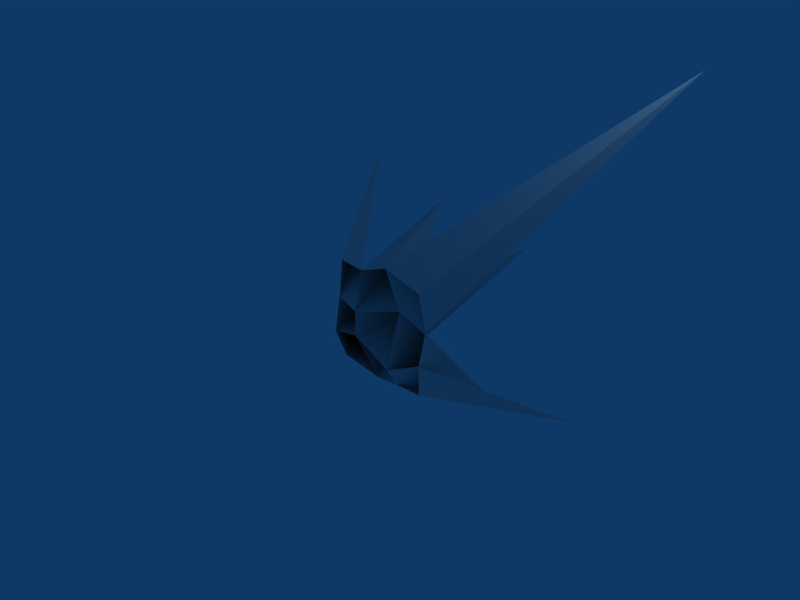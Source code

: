 # Source: bushbone.blend  (saved by Blender 2.45.0; exported with 4.5.12 LTS)
import bpy
from mathutils import Matrix  # noqa: F401  (used for matrix-valued properties, if any)

bpy.ops.wm.read_factory_settings(use_empty=True)
scene = bpy.context.scene
scene.name = 'Scene'

# ---- collections
col_collection_1 = bpy.data.collections.new('Collection 1'); scene.collection.children.link(col_collection_1)

# ---- materials (node trees are filled in below, after node groups)
mat_material = bpy.data.materials.new('Material')
mat_material.alpha_threshold = 0.0
mat_material.roughness = 0.5
mat_material.line_color = (0.0, 0.0, 0.0, 1.0)

# ---- material node trees

# ---- world
world_world = bpy.data.worlds.new('World'); scene.world = world_world
world_world.color = (0.05656, 0.2208, 0.4)
world_world.use_sun_shadow = False
world_world.sun_shadow_jitter_overblur = 0.0
world_world.cycles.sampling_method = 'MANUAL'
world_world.cycles.sample_map_resolution = 256

# ---- cameras
cam_camera = bpy.data.cameras.new('Camera')
cam_camera.passepartout_alpha = 0.2
cam_camera.clip_end = 100.0
cam_camera.lens = 35.0
cam_camera.ortho_scale = 7.314
cam_camera.show_passepartout = False
cam_camera.show_safe_areas = True
cam_camera.dof.focus_distance = 0.0
cam_camera.dof.aperture_fstop = 128.0

# ---- lights
light_spot = bpy.data.lights.new('Spot', 'POINT')
light_spot.transmission_factor = 0.0
light_spot.cutoff_distance = 30.0
light_spot.energy = 100.0
light_spot.shadow_buffer_clip_start = 1.001
light_spot.shadow_soft_size = 1.0
light_spot.shadow_maximum_resolution = 0.006
light_spot.use_absolute_resolution = True
light_spot.cycles.use_multiple_importance_sampling = False

# ---- meshes
me_cube = bpy.data.meshes.new('Cube')
me_cube.from_pydata([(1.315, 0.01768, 1.234), (1.315, 0.01768, -1.224), (-1.144, 0.01768, -1.224), (-1.144, 0.01768, 1.234), (0.5808, 0.01801, -1.284), (-0.1044, 0.09414, -1.429), (1.375, 0.1526, 0.2903), (1.228, 0.09608, -0.5645), (0.2888, 0.03248, 1.472), (-0.5289, 0.06374, 1.161), (-1.32, -0.1287, -0.576), (-1.241, -0.02188, 0.2982), (-0.6883, -0.0482, -0.5094), (0.5635, -0.2246, -0.8091), (-0.4957, -0.197, 0.2482), (0.6395, 0.1045, 0.546), (-2.809, 2.735, 2.947), (-1.075, 3.279, 1.944), (4.843, 3.714, 5.643), (-2.681, 2.976, -0.4936), (1.151, 3.761, 1.091), (1.012, 2.956, -2.859), (-4.397, 3.184, -2.183), (-2.098, 2.482, -0.9009), (3.623, 2.467, -1.978)], [], [(14, 11, 16), (9, 14, 16), (3, 9, 16), (11, 3, 16), (15, 14, 17), (8, 15, 17), (9, 8, 17), (14, 9, 17), (6, 15, 18), (0, 6, 18), (8, 0, 18), (15, 8, 18), (12, 10, 19), (14, 12, 19), (11, 14, 19), (10, 11, 19), (13, 12, 20), (15, 13, 20), (14, 15, 20), (12, 14, 20), (7, 13, 21), (6, 7, 21), (15, 6, 21), (13, 15, 21), (5, 2, 22), (12, 5, 22), (10, 12, 22), (2, 10, 22), (4, 5, 23), (13, 4, 23), (12, 13, 23), (5, 12, 23), (1, 4, 24), (7, 1, 24), (13, 7, 24), (4, 13, 24)])
_uv = me_cube.uv_layers.new(name='UVTex')
_uv.uv.foreach_set('vector', [0.4749, 0.09445, 0.4534, 0.1007, 0.4703, 0.4155, 0.4743, 0.1021, 0.4749, 0.09445, 0.4703, 0.4155, 0.4563, 0.1017, 0.4743, 0.1021, 0.4703, 0.4155, 0.4534, 0.1007, 0.4563, 0.1017, 0.4703, 0.4155, 0.5085, 0.1015, 0.4749, 0.09445, 0.4754, 0.4168, 0.4981, 0.09993, 0.5085, 0.1015, 0.4754, 0.4168, 0.4743, 0.1021, 0.4981, 0.09993, 0.4754, 0.4168, 0.4749, 0.09445, 0.4743, 0.1021, 0.4754, 0.4168, 0.5301, 0.1017, 0.5085, 0.1015, 0.4929, 0.4172, 0.5281, 0.0979, 0.5301, 0.1017, 0.4929, 0.4172, 0.4981, 0.09993, 0.5281, 0.0979, 0.4929, 0.4172, 0.5085, 0.1015, 0.4981, 0.09993, 0.4929, 0.4172, 0.4695, 0.0991, 0.4509, 0.09774, 0.4707, 0.4162, 0.4749, 0.09445, 0.4695, 0.0991, 0.4707, 0.4162, 0.4534, 0.1007, 0.4749, 0.09445, 0.4707, 0.4162, 0.4509, 0.09774, 0.4534, 0.1007, 0.4707, 0.4162, 0.5058, 0.09199, 0.4695, 0.0991, 0.4821, 0.4179, 0.5085, 0.1015, 0.5058, 0.09199, 0.4821, 0.4179, 0.4749, 0.09445, 0.5085, 0.1015, 0.4821, 0.4179, 0.4695, 0.0991, 0.4749, 0.09445, 0.4821, 0.4179, 0.5257, 0.1003, 0.5058, 0.09199, 0.4815, 0.4155, 0.5301, 0.1017, 0.5257, 0.1003, 0.4815, 0.4155, 0.5085, 0.1015, 0.5301, 0.1017, 0.4815, 0.4155, 0.5058, 0.09199, 0.5085, 0.1015, 0.4815, 0.4155, 0.4867, 0.1023, 0.4563, 0.1017, 0.4657, 0.4171, 0.4695, 0.0991, 0.4867, 0.1023, 0.4657, 0.4171, 0.4509, 0.09774, 0.4695, 0.0991, 0.4657, 0.4171, 0.4563, 0.1017, 0.4509, 0.09774, 0.4657, 0.4171, 0.5066, 0.09905, 0.4867, 0.1023, 0.4723, 0.4146, 0.5058, 0.09199, 0.5066, 0.09905, 0.4723, 0.4146, 0.4695, 0.0991, 0.5058, 0.09199, 0.4723, 0.4146, 0.4867, 0.1023, 0.4695, 0.0991, 0.4723, 0.4146, 0.5281, 0.0979, 0.5066, 0.09905, 0.4891, 0.4137, 0.5257, 0.1003, 0.5281, 0.0979, 0.4891, 0.4137, 0.5058, 0.09199, 0.5257, 0.1003, 0.4891, 0.4137, 0.5066, 0.09905, 0.5058, 0.09199, 0.4891, 0.4137])
me_cube.materials.append(mat_material)
me_cube.use_remesh_preserve_volume = False
me_cube.use_remesh_preserve_attributes = False
me_cube.use_mirror_vertex_groups = False
me_cube.update()

# ---- objects
ob_cube = bpy.data.objects.new('Cube', me_cube)
ob_lamp = bpy.data.objects.new('Lamp', light_spot)
ob_camera = bpy.data.objects.new('Camera', cam_camera)

# ---- transforms, parenting, visibility, modifiers, constraints
ob_cube.location = (0.0, 0.0, 0.0)
ob_cube.scale = (0.6507, 0.6507, 0.6507)
ob_cube.lock_rotations_4d = False
ob_cube.empty_display_type = 'ARROWS'
ob_cube.color = (0.0, 0.0, 0.0, 1.0)
ob_cube.lineart.crease_threshold = 0.0
ob_lamp.location = (4.076, 1.005, 5.904)
ob_lamp.rotation_euler = (0.6503, 0.05522, 1.866)
ob_lamp.lock_rotations_4d = False
ob_lamp.empty_display_type = 'ARROWS'
ob_lamp.color = (0.0, 0.0, 0.0, 0.0)
ob_lamp.lineart.crease_threshold = 0.0
ob_camera.location = (7.481, -6.508, 5.344)
ob_camera.rotation_euler = (1.109, 0.01082, 0.8149)
ob_camera.lock_rotations_4d = False
ob_camera.empty_display_type = 'ARROWS'
ob_camera.color = (0.0, 0.0, 0.0, 0.0)
ob_camera.display_type = 'WIRE'
ob_camera.lineart.crease_threshold = 0.0

# ---- collection membership
col_collection_1.objects.link(ob_cube)
col_collection_1.objects.link(ob_lamp)
col_collection_1.objects.link(ob_camera)

# ---- scene / render settings (as saved in the file)
scene.camera = ob_camera
scene.frame_start = 1; scene.frame_end = 1; scene.frame_set(1)
scene.render.engine = 'BLENDER_EEVEE_NEXT'
scene.render.image_settings.file_format = 'JPEG'
scene.render.image_settings.color_mode = 'RGB'
scene.render.image_settings.compression = 90
scene.render.resolution_x = 800
scene.render.resolution_y = 600
scene.render.pixel_aspect_x = 100.0
scene.render.pixel_aspect_y = 100.0
scene.render.fps = 25
scene.render.dither_intensity = 0.0
scene.render.use_compositing = False
scene.render.use_sequencer = False
scene.render.bake_margin = 2
scene.render.bake_bias = 0.0
scene.render.use_stamp_time = False
scene.render.use_stamp_date = False
scene.render.use_stamp_frame = False
scene.render.use_stamp_camera = False
scene.render.use_stamp_scene = False
scene.render.use_stamp_filename = False
scene.render.use_stamp_render_time = False
scene.render.stamp_font_size = 0
scene.cycles.use_denoising = False
scene.cycles.samples = 10
scene.cycles.sampling_pattern = 'TABULATED_SOBOL'
scene.cycles.light_sampling_threshold = 0.0
scene.cycles.use_adaptive_sampling = False
scene.cycles.use_light_tree = False
scene.cycles.blur_glossy = 0.0
scene.cycles.volume_bounces = 1
scene.cycles.pixel_filter_type = 'GAUSSIAN'
scene.cycles.sample_clamp_indirect = 0.0
scene.view_settings.view_transform = 'Raw'
bpy.context.view_layer.update()
